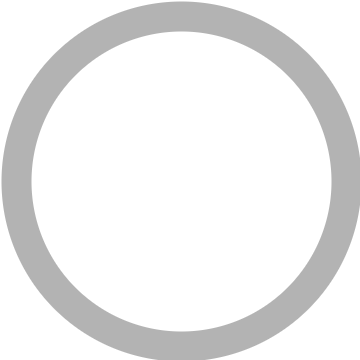

The diagram above was exported from draw.io. Its source (the exported page's mxGraphModel, read from the mxfile embedded in the PNG):
<mxGraphModel dx="691" dy="375" grid="1" gridSize="10" guides="1" tooltips="1" connect="1" arrows="1" fold="1" page="1" pageScale="1" pageWidth="827" pageHeight="1169" background="#1A1A1A" math="0" shadow="0">
  <root>
    <mxCell id="0" />
    <mxCell id="1" parent="0" />
    <mxCell id="L4Ew_9Pq3SO2s76w3bQ8-8" value="" style="ellipse;whiteSpace=wrap;html=1;aspect=fixed;strokeWidth=10;strokeColor=#B3B3B3;fillColor=none;" parent="1" vertex="1">
      <mxGeometry x="334" y="709" width="110" height="110" as="geometry" />
    </mxCell>
    <mxCell id="c8wFXIafOaaUwfxN83Bv-5" value="" style="shape=dataStorage;whiteSpace=wrap;html=1;fixedSize=1;rotation=-90;strokeColor=#FFFFFF;strokeWidth=10;fillColor=none;size=6;" vertex="1" parent="1">
      <mxGeometry x="362" y="745" width="54" height="50" as="geometry" />
    </mxCell>
  </root>
</mxGraphModel>